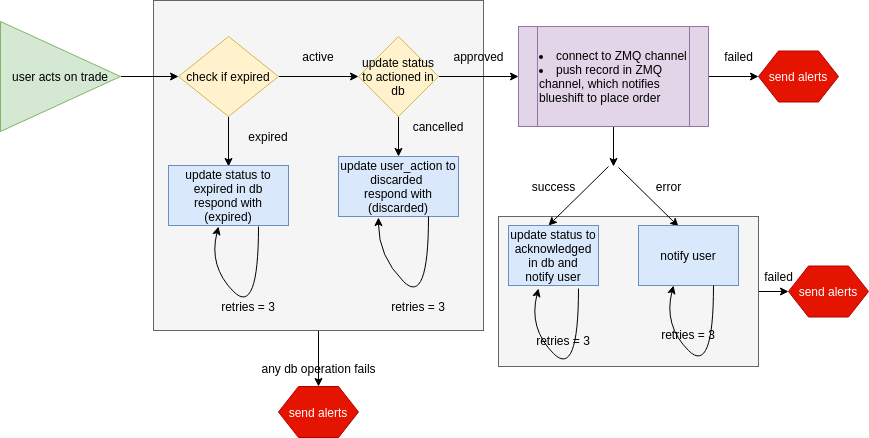

The diagram above was exported from draw.io. Its source (the exported page's mxGraphModel, read from the mxfile embedded in the PNG):
<mxGraphModel dx="2175" dy="-422" grid="1" gridSize="10" guides="1" tooltips="1" connect="1" arrows="1" fold="1" page="1" pageScale="1" pageWidth="827" pageHeight="1169" math="0" shadow="0">
  <root>
    <mxCell id="0" />
    <mxCell id="1" parent="0" />
    <mxCell id="2" value="" style="edgeStyle=orthogonalEdgeStyle;rounded=0;orthogonalLoop=1;jettySize=auto;html=1;" edge="1" source="3" parent="1">
      <mxGeometry relative="1" as="geometry">
        <mxPoint y="2285" as="targetPoint" />
      </mxGeometry>
    </mxCell>
    <mxCell id="3" value="" style="rounded=0;whiteSpace=wrap;html=1;fillColor=#f5f5f5;strokeColor=#666666;fontColor=#333333;" vertex="1" parent="1">
      <mxGeometry x="-290" y="2210" width="260" height="150" as="geometry" />
    </mxCell>
    <mxCell id="4" value="" style="edgeStyle=orthogonalEdgeStyle;rounded=0;orthogonalLoop=1;jettySize=auto;html=1;" edge="1" source="5" parent="1">
      <mxGeometry relative="1" as="geometry">
        <mxPoint x="-470" y="2380" as="targetPoint" />
      </mxGeometry>
    </mxCell>
    <mxCell id="5" value="" style="whiteSpace=wrap;html=1;aspect=fixed;fillColor=#f5f5f5;strokeColor=#666666;fontColor=#333333;" vertex="1" parent="1">
      <mxGeometry x="-635" y="1994" width="330" height="330" as="geometry" />
    </mxCell>
    <mxCell id="6" value="" style="edgeStyle=orthogonalEdgeStyle;rounded=0;orthogonalLoop=1;jettySize=auto;html=1;" edge="1" source="8" parent="1">
      <mxGeometry relative="1" as="geometry">
        <mxPoint x="-560" y="2160" as="targetPoint" />
      </mxGeometry>
    </mxCell>
    <mxCell id="7" value="" style="edgeStyle=orthogonalEdgeStyle;rounded=0;orthogonalLoop=1;jettySize=auto;html=1;" edge="1" source="8" parent="1">
      <mxGeometry relative="1" as="geometry">
        <mxPoint x="-430" y="2070" as="targetPoint" />
      </mxGeometry>
    </mxCell>
    <mxCell id="8" value="check if expired" style="rhombus;whiteSpace=wrap;html=1;fillColor=#fff2cc;strokeColor=#d6b656;" vertex="1" parent="1">
      <mxGeometry x="-610" y="2030" width="100" height="80" as="geometry" />
    </mxCell>
    <mxCell id="9" value="" style="edgeStyle=orthogonalEdgeStyle;rounded=0;orthogonalLoop=1;jettySize=auto;html=1;" edge="1" target="8" parent="1">
      <mxGeometry relative="1" as="geometry">
        <mxPoint x="-667.5" y="2070" as="sourcePoint" />
      </mxGeometry>
    </mxCell>
    <mxCell id="10" value="update status to expired in db&lt;br&gt;respond with (expired)" style="rounded=0;whiteSpace=wrap;html=1;fillColor=#dae8fc;strokeColor=#6c8ebf;" vertex="1" parent="1">
      <mxGeometry x="-620" y="2159" width="120" height="60" as="geometry" />
    </mxCell>
    <mxCell id="11" value="expired" style="text;html=1;strokeColor=none;fillColor=none;align=center;verticalAlign=middle;whiteSpace=wrap;rounded=0;" vertex="1" parent="1">
      <mxGeometry x="-540" y="2120" width="40" height="20" as="geometry" />
    </mxCell>
    <mxCell id="12" value="" style="edgeStyle=orthogonalEdgeStyle;rounded=0;orthogonalLoop=1;jettySize=auto;html=1;" edge="1" source="14" parent="1">
      <mxGeometry relative="1" as="geometry">
        <mxPoint x="-390" y="2150" as="targetPoint" />
        <Array as="points">
          <mxPoint x="-390" y="2150" />
          <mxPoint x="-390" y="2150" />
        </Array>
      </mxGeometry>
    </mxCell>
    <mxCell id="13" value="" style="edgeStyle=orthogonalEdgeStyle;rounded=0;orthogonalLoop=1;jettySize=auto;html=1;" edge="1" source="14" parent="1">
      <mxGeometry relative="1" as="geometry">
        <mxPoint x="-270" y="2070" as="targetPoint" />
      </mxGeometry>
    </mxCell>
    <mxCell id="14" value="&lt;span style=&quot;white-space: normal&quot;&gt;update status to actioned in db&lt;/span&gt;" style="rhombus;whiteSpace=wrap;html=1;fillColor=#fff2cc;strokeColor=#d6b656;" vertex="1" parent="1">
      <mxGeometry x="-430" y="2030" width="80" height="80" as="geometry" />
    </mxCell>
    <mxCell id="15" value="active" style="text;html=1;strokeColor=none;fillColor=none;align=center;verticalAlign=middle;whiteSpace=wrap;rounded=0;" vertex="1" parent="1">
      <mxGeometry x="-490" y="2040" width="40" height="20" as="geometry" />
    </mxCell>
    <mxCell id="16" value="cancelled" style="text;html=1;strokeColor=none;fillColor=none;align=center;verticalAlign=middle;whiteSpace=wrap;rounded=0;" vertex="1" parent="1">
      <mxGeometry x="-370" y="2110" width="40" height="20" as="geometry" />
    </mxCell>
    <mxCell id="17" value="update user_action to discarded&amp;nbsp;&lt;br&gt;respond with&lt;br&gt;(discarded)" style="rounded=0;whiteSpace=wrap;html=1;fillColor=#dae8fc;strokeColor=#6c8ebf;" vertex="1" parent="1">
      <mxGeometry x="-450" y="2150" width="120" height="60" as="geometry" />
    </mxCell>
    <mxCell id="18" value="approved" style="text;html=1;align=center;verticalAlign=middle;resizable=0;points=[];autosize=1;" vertex="1" parent="1">
      <mxGeometry x="-345" y="2040" width="70" height="20" as="geometry" />
    </mxCell>
    <mxCell id="19" value="" style="edgeStyle=orthogonalEdgeStyle;rounded=0;orthogonalLoop=1;jettySize=auto;html=1;" edge="1" source="21" parent="1">
      <mxGeometry relative="1" as="geometry">
        <mxPoint x="-30" y="2070" as="targetPoint" />
      </mxGeometry>
    </mxCell>
    <mxCell id="20" value="" style="edgeStyle=orthogonalEdgeStyle;rounded=0;orthogonalLoop=1;jettySize=auto;html=1;" edge="1" source="21" parent="1">
      <mxGeometry relative="1" as="geometry">
        <mxPoint x="-175" y="2160" as="targetPoint" />
      </mxGeometry>
    </mxCell>
    <mxCell id="21" value="&lt;li style=&quot;white-space: normal&quot;&gt;connect to ZMQ channel&lt;/li&gt;&lt;li style=&quot;white-space: normal&quot;&gt;push record in ZMQ channel, which notifies blueshift to place order&lt;/li&gt;" style="shape=process;whiteSpace=wrap;html=1;backgroundOutline=1;align=left;fillColor=#e1d5e7;strokeColor=#9673a6;" vertex="1" parent="1">
      <mxGeometry x="-270" y="2020" width="190" height="100" as="geometry" />
    </mxCell>
    <mxCell id="22" value="" style="curved=1;endArrow=classic;html=1;" edge="1" parent="1">
      <mxGeometry width="50" height="50" relative="1" as="geometry">
        <mxPoint x="-530" y="2220" as="sourcePoint" />
        <mxPoint x="-570" y="2220" as="targetPoint" />
        <Array as="points">
          <mxPoint x="-530" y="2310" />
          <mxPoint x="-580" y="2260" />
        </Array>
      </mxGeometry>
    </mxCell>
    <mxCell id="23" value="retries = 3" style="text;html=1;strokeColor=none;fillColor=none;align=center;verticalAlign=middle;whiteSpace=wrap;rounded=0;" vertex="1" parent="1">
      <mxGeometry x="-590" y="2290" width="100" height="20" as="geometry" />
    </mxCell>
    <mxCell id="24" value="" style="curved=1;endArrow=classic;html=1;exitX=0.75;exitY=1;exitDx=0;exitDy=0;entryX=0.333;entryY=1.017;entryDx=0;entryDy=0;entryPerimeter=0;" edge="1" source="17" target="17" parent="1">
      <mxGeometry width="50" height="50" relative="1" as="geometry">
        <mxPoint x="-410" y="2300" as="sourcePoint" />
        <mxPoint x="-360" y="2250" as="targetPoint" />
        <Array as="points">
          <mxPoint x="-360" y="2300" />
          <mxPoint x="-410" y="2250" />
        </Array>
      </mxGeometry>
    </mxCell>
    <mxCell id="25" value="retries = 3" style="text;html=1;strokeColor=none;fillColor=none;align=center;verticalAlign=middle;whiteSpace=wrap;rounded=0;" vertex="1" parent="1">
      <mxGeometry x="-420" y="2290" width="100" height="20" as="geometry" />
    </mxCell>
    <mxCell id="26" value="send alerts" style="shape=hexagon;perimeter=hexagonPerimeter2;whiteSpace=wrap;html=1;fillColor=#e51400;strokeColor=#B20000;fontColor=#ffffff;" vertex="1" parent="1">
      <mxGeometry x="-510" y="2380" width="80" height="51" as="geometry" />
    </mxCell>
    <mxCell id="27" value="any db operation fails" style="text;html=1;align=center;verticalAlign=middle;resizable=0;points=[];autosize=1;" vertex="1" parent="1">
      <mxGeometry x="-535" y="2352" width="130" height="20" as="geometry" />
    </mxCell>
    <mxCell id="28" value="failed" style="text;html=1;align=center;verticalAlign=middle;resizable=0;points=[];autosize=1;" vertex="1" parent="1">
      <mxGeometry x="-70" y="2040" width="40" height="20" as="geometry" />
    </mxCell>
    <mxCell id="29" value="send alerts" style="shape=hexagon;perimeter=hexagonPerimeter2;whiteSpace=wrap;html=1;fillColor=#e51400;strokeColor=#B20000;fontColor=#ffffff;" vertex="1" parent="1">
      <mxGeometry x="-30" y="2044.5" width="80" height="51" as="geometry" />
    </mxCell>
    <mxCell id="30" value="&lt;span style=&quot;white-space: normal&quot;&gt;user acts on trade&lt;/span&gt;" style="triangle;whiteSpace=wrap;html=1;fillColor=#d5e8d4;strokeColor=#82b366;" vertex="1" parent="1">
      <mxGeometry x="-788" y="2015" width="120" height="110" as="geometry" />
    </mxCell>
    <mxCell id="31" value="" style="endArrow=classic;html=1;" edge="1" parent="1">
      <mxGeometry width="50" height="50" relative="1" as="geometry">
        <mxPoint x="-170" y="2161" as="sourcePoint" />
        <mxPoint x="-110" y="2220" as="targetPoint" />
      </mxGeometry>
    </mxCell>
    <mxCell id="32" value="" style="endArrow=classic;html=1;" edge="1" parent="1">
      <mxGeometry width="50" height="50" relative="1" as="geometry">
        <mxPoint x="-180" y="2160" as="sourcePoint" />
        <mxPoint x="-240" y="2219" as="targetPoint" />
      </mxGeometry>
    </mxCell>
    <mxCell id="33" value="update status to acknowledged in db and&lt;br&gt;notify user" style="rounded=0;whiteSpace=wrap;html=1;fillColor=#dae8fc;strokeColor=#6c8ebf;" vertex="1" parent="1">
      <mxGeometry x="-280" y="2219" width="90" height="60" as="geometry" />
    </mxCell>
    <mxCell id="34" value="success" style="text;html=1;align=center;verticalAlign=middle;resizable=0;points=[];autosize=1;" vertex="1" parent="1">
      <mxGeometry x="-265" y="2170" width="60" height="20" as="geometry" />
    </mxCell>
    <mxCell id="35" value="error" style="text;html=1;align=center;verticalAlign=middle;resizable=0;points=[];autosize=1;" vertex="1" parent="1">
      <mxGeometry x="-140" y="2170" width="40" height="20" as="geometry" />
    </mxCell>
    <mxCell id="36" value="notify user" style="rounded=0;whiteSpace=wrap;html=1;fillColor=#dae8fc;strokeColor=#6c8ebf;" vertex="1" parent="1">
      <mxGeometry x="-150" y="2219" width="100" height="60" as="geometry" />
    </mxCell>
    <mxCell id="37" value="" style="curved=1;endArrow=classic;html=1;" edge="1" parent="1">
      <mxGeometry width="50" height="50" relative="1" as="geometry">
        <mxPoint x="-210" y="2282" as="sourcePoint" />
        <mxPoint x="-250" y="2282" as="targetPoint" />
        <Array as="points">
          <mxPoint x="-210" y="2372" />
          <mxPoint x="-260" y="2322" />
        </Array>
      </mxGeometry>
    </mxCell>
    <mxCell id="38" value="" style="curved=1;endArrow=classic;html=1;" edge="1" parent="1">
      <mxGeometry width="50" height="50" relative="1" as="geometry">
        <mxPoint x="-75" y="2279" as="sourcePoint" />
        <mxPoint x="-115" y="2279" as="targetPoint" />
        <Array as="points">
          <mxPoint x="-75" y="2369" />
          <mxPoint x="-125" y="2319" />
        </Array>
      </mxGeometry>
    </mxCell>
    <mxCell id="39" value="retries = 3" style="text;html=1;strokeColor=none;fillColor=none;align=center;verticalAlign=middle;whiteSpace=wrap;rounded=0;" vertex="1" parent="1">
      <mxGeometry x="-275" y="2324" width="100" height="20" as="geometry" />
    </mxCell>
    <mxCell id="40" value="retries = 3" style="text;html=1;strokeColor=none;fillColor=none;align=center;verticalAlign=middle;whiteSpace=wrap;rounded=0;" vertex="1" parent="1">
      <mxGeometry x="-150" y="2318" width="100" height="20" as="geometry" />
    </mxCell>
    <mxCell id="41" value="send alerts" style="shape=hexagon;perimeter=hexagonPerimeter2;whiteSpace=wrap;html=1;fillColor=#e51400;strokeColor=#B20000;fontColor=#ffffff;" vertex="1" parent="1">
      <mxGeometry y="2259.5" width="80" height="51" as="geometry" />
    </mxCell>
    <mxCell id="42" value="failed" style="text;html=1;align=center;verticalAlign=middle;resizable=0;points=[];autosize=1;" vertex="1" parent="1">
      <mxGeometry x="-30" y="2259.5" width="40" height="20" as="geometry" />
    </mxCell>
  </root>
</mxGraphModel>